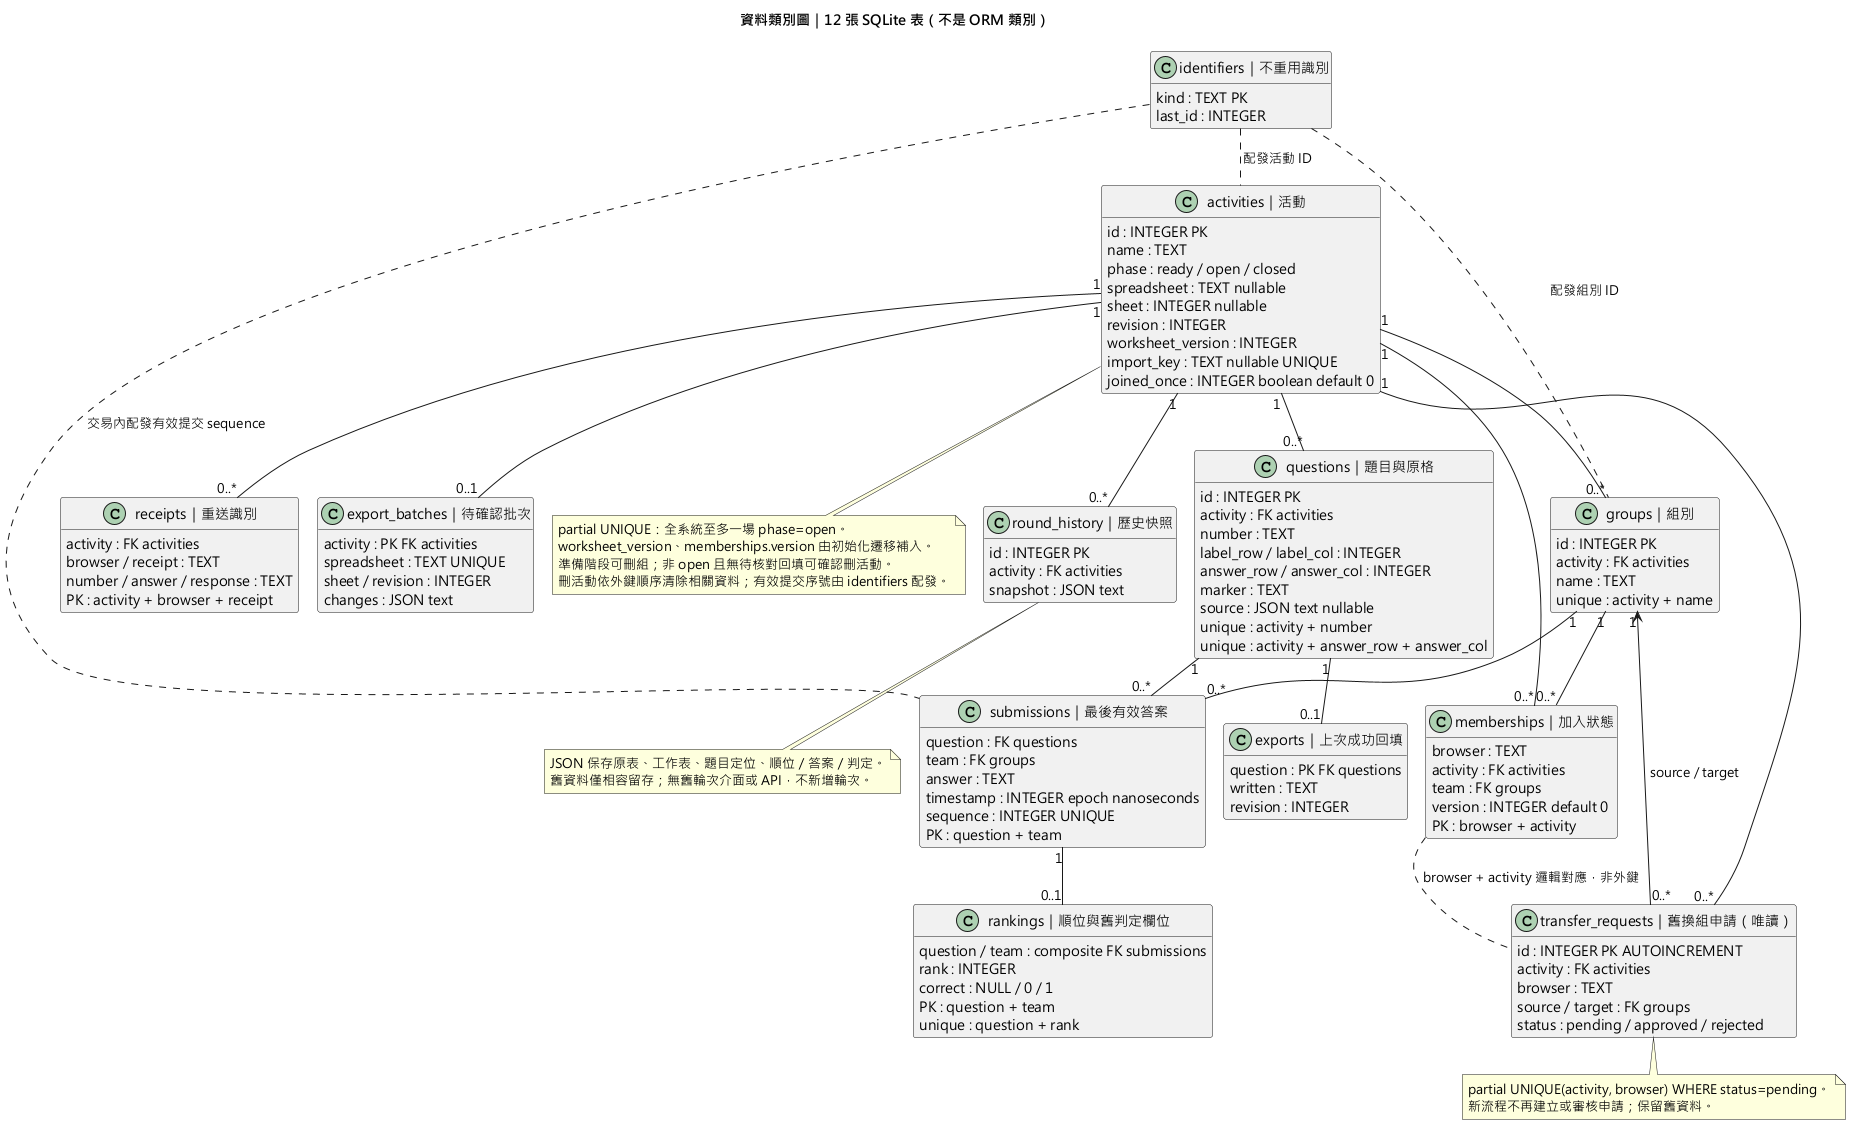

The diagram above was rendered by PlantUML. Its source (embedded in the PNG):
@startuml
title 資料類別圖｜12 張 SQLite 表（不是 ORM 類別）
!pragma layout smetana
skinparam defaultFontName Microsoft JhengHei
hide methods
class "activities｜活動" as A {
  id : INTEGER PK
  name : TEXT
  phase : ready / open / closed
  spreadsheet : TEXT nullable
  sheet : INTEGER nullable
  revision : INTEGER
  worksheet_version : INTEGER
  import_key : TEXT nullable UNIQUE
  joined_once : INTEGER boolean default 0
}
class "groups｜組別" as G {
  id : INTEGER PK
  activity : FK activities
  name : TEXT
  unique : activity + name
}
class "memberships｜加入狀態" as M {
  browser : TEXT
  activity : FK activities
  team : FK groups
  version : INTEGER default 0
  PK : browser + activity
}
class "transfer_requests｜舊換組申請（唯讀）" as TR {
  id : INTEGER PK AUTOINCREMENT
  activity : FK activities
  browser : TEXT
  source / target : FK groups
  status : pending / approved / rejected
}
class "questions｜題目與原格" as Q {
  id : INTEGER PK
  activity : FK activities
  number : TEXT
  label_row / label_col : INTEGER
  answer_row / answer_col : INTEGER
  marker : TEXT
  source : JSON text nullable
  unique : activity + number
  unique : activity + answer_row + answer_col
}
class "submissions｜最後有效答案" as S {
  question : FK questions
  team : FK groups
  answer : TEXT
  timestamp : INTEGER epoch nanoseconds
  sequence : INTEGER UNIQUE
  PK : question + team
}
class "receipts｜重送識別" as R {
  activity : FK activities
  browser / receipt : TEXT
  number / answer / response : TEXT
  PK : activity + browser + receipt
}
class "rankings｜順位與舊判定欄位" as K {
  question / team : composite FK submissions
  rank : INTEGER
  correct : NULL / 0 / 1
  PK : question + team
  unique : question + rank
}
class "exports｜上次成功回填" as X {
  question : PK FK questions
  written : TEXT
  revision : INTEGER
}
class "export_batches｜待確認批次" as B {
  activity : PK FK activities
  spreadsheet : TEXT UNIQUE
  sheet / revision : INTEGER
  changes : JSON text
}
class "round_history｜歷史快照" as H {
  id : INTEGER PK
  activity : FK activities
  snapshot : JSON text
}
class "identifiers｜不重用識別" as I {
  kind : TEXT PK
  last_id : INTEGER
}
A "1" -- "0..*" G
A "1" -- "0..*" M
G "1" -- "0..*" M
A "1" -- "0..*" Q
A "1" -- "0..*" TR
TR "0..*" --> "1" G : source / target
Q "1" -- "0..*" S
G "1" -- "0..*" S
S "1" -- "0..1" K
Q "1" -- "0..1" X
A "1" -- "0..*" R
A "1" -- "0..1" B
A "1" -- "0..*" H
M .. TR : browser + activity 邏輯對應，非外鍵
I .. A : 配發活動 ID
I .. G : 配發組別 ID
I .. S : 交易內配發有效提交 sequence
note bottom of A
  partial UNIQUE：全系統至多一場 phase=open。
  worksheet_version、memberships.version 由初始化遷移補入。
  準備階段可刪組；非 open 且無待核對回填可確認刪活動。
  刪活動依外鍵順序清除相關資料；有效提交序號由 identifiers 配發。
end note
note bottom of TR
  partial UNIQUE(activity, browser) WHERE status=pending。
  新流程不再建立或審核申請；保留舊資料。
end note
note bottom of H
  JSON 保存原表、工作表、題目定位、順位／答案／判定。
  舊資料僅相容留存；無舊輪次介面或 API，不新增輪次。
end note
@enduml